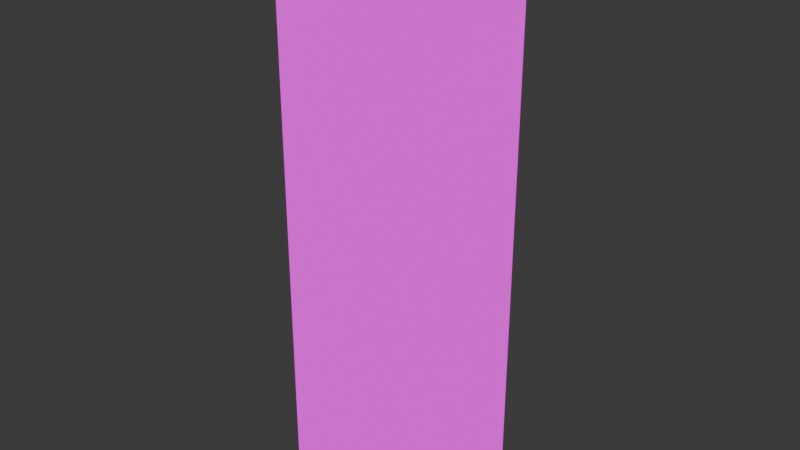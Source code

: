 # Source: dungeon_pillar.blend  (saved by Blender 5.0.119; exported with 4.5.12 LTS)
import bpy
from mathutils import Matrix  # noqa: F401  (used for matrix-valued properties, if any)

bpy.ops.wm.read_factory_settings(use_empty=True)
scene = bpy.context.scene
scene.name = 'Scene'

# ---- collections
col_collection = bpy.data.collections.new('Collection'); scene.collection.children.link(col_collection)

# ---- images (referenced by path relative to the original .blend; pixels are not part of the script)
import os
ASSET_DIR = os.environ.get("B2B_ASSET_DIR", "")  # directory of the original .blend (textures are referenced by path, not embedded)
HERE = os.path.dirname(os.path.abspath(__file__))  # packed textures are extracted next to this script under _unpacked/

def load_image(name, relpath, width, height, colorspace="sRGB"):
    """Load a texture the original file referenced (path relative to the .blend, or extracted next to this script)."""
    p = next((c for c in (os.path.join(HERE, relpath), os.path.join(ASSET_DIR, relpath)) if relpath and os.path.exists(c)), "")
    if p:
        img = bpy.data.images.load(p, check_existing=True)
        img.name = name
    else:  # same state as the original file: an image datablock whose file is absent (Cycles renders it pink)
        img = bpy.data.images.new(name, width, height)
        img.source = "FILE"
        img.filepath = "//" + (relpath or name)
    img.colorspace_settings.name = colorspace
    return img
img_ruins_png = load_image('ruins.png', 'ruins.png', 1024, 1024, 'sRGB')

# ---- materials (node trees are filled in below, after node groups)
mat_ruins = bpy.data.materials.new('ruins')
mat_ruins.alpha_threshold = 0.0
mat_ruins.use_backface_culling_lightprobe_volume = False
mat_ruins.roughness = 0.5
mat_ruins.line_color = (0.0, 0.0, 0.0, 1.0)

# ---- material node trees
mat_ruins.use_nodes = True; mat_ruins.node_tree.nodes.clear()
_N = mat_ruins.node_tree.nodes; _L = mat_ruins.node_tree.links
n0 = _N.new('ShaderNodeOutputMaterial'); n0.name = 'Material Output'; n0.location = (200, 100)
n1 = _N.new('ShaderNodeEmission'); n1.name = 'Emission'; n1.location = (-200, 100)
n2 = _N.new('ShaderNodeTexImage'); n2.name = 'Image Texture'; n2.location = (-490, 80)
n2.image = img_ruins_png
_L.new(n1.outputs[0], n0.inputs[0])
_L.new(n2.outputs[0], n1.inputs[0])
n0.is_active_output = True

# ---- world
world_world = bpy.data.worlds.new('World'); scene.world = world_world
world_world.use_nodes = True; world_world.node_tree.nodes.clear()
_N = world_world.node_tree.nodes; _L = world_world.node_tree.links
n0 = _N.new('ShaderNodeOutputWorld'); n0.name = 'World Output'; n0.location = (200, 100)
n1 = _N.new('ShaderNodeBackground'); n1.name = 'Background'; n1.location = (-200, 100)
n1.inputs[0].default_value = (0.05088, 0.05088, 0.05088, 1.0)
_L.new(n1.outputs[0], n0.inputs[0])
n0.is_active_output = True
world_world.color = (0.05088, 0.05088, 0.05088)
world_world.sun_shadow_jitter_overblur = 0.0

# ---- meshes
me_cube_001 = bpy.data.meshes.new('Cube.001')
me_cube_001.from_pydata([(1.0, -1.25, 5.0), (0.0, -1.25, 5.0), (0.0, -1.25, 0.0), (1.0, -1.25, 0.0), (0.0, 0.25, 5.0), (1.0, 0.25, 5.0), (1.0, 0.25, 0.0), (0.0, 0.25, 0.0), (1.25, 0.0, 5.0), (1.25, -1.0, 5.0), (1.25, -1.0, 0.0), (1.25, 0.0, 0.0), (-0.25, -1.0, 5.0), (-0.25, 0.0, 5.0), (-0.25, 0.0, 0.0), (-0.25, -1.0, 0.0), (1.0, 0.0, 5.0), (1.0, -1.0, 5.0), (0.0, 0.0, 5.0), (0.0, -1.0, 5.0)], [], [(11, 6, 5, 8), (14, 13, 4, 7), (7, 4, 5, 6), (15, 2, 1, 12), (3, 0, 1, 2), (10, 9, 0, 3), (17, 19, 1, 0), (5, 4, 18, 16), (16, 18, 19, 17), (0, 9, 17), (8, 16, 17, 9), (8, 5, 16), (15, 12, 13, 14), (13, 18, 4), (11, 8, 9, 10), (19, 12, 1), (18, 13, 12, 19)])
_uv = me_cube_001.uv_layers.new(name='UVMap')
_uv.uv.foreach_set('vector', [0.3809, 0.8691, 0.3809, 0.8691, 0.3809, 0.8691, 0.3809, 0.8691, 0.3809, 0.8691, 0.3809, 0.8691, 0.3809, 0.8691, 0.3809, 0.8691, 0.3809, 0.8691, 0.3809, 0.8691, 0.3809, 0.8691, 0.3809, 0.8691, 0.3809, 0.8691, 0.3809, 0.8691, 0.3809, 0.8691, 0.3809, 0.8691, 0.3809, 0.8691, 0.3809, 0.8691, 0.3809, 0.8691, 0.3809, 0.8691, 0.3809, 0.8691, 0.3809, 0.8691, 0.3809, 0.8691, 0.3809, 0.8691, 0.3809, 0.8691, 0.3809, 0.8691, 0.3809, 0.8691, 0.3809, 0.8691, 0.3809, 0.8691, 0.3809, 0.8691, 0.3809, 0.8691, 0.3809, 0.8691, 0.3809, 0.8691, 0.3809, 0.8691, 0.3809, 0.8691, 0.3809, 0.8691, 0.3809, 0.8691, 0.3809, 0.8691, 0.3809, 0.8691, 0.3809, 0.8691, 0.3809, 0.8691, 0.3809, 0.8691, 0.3809, 0.8691, 0.3809, 0.8691, 0.3809, 0.8691, 0.3809, 0.8691, 0.3809, 0.8691, 0.3809, 0.8691, 0.3809, 0.8691, 0.3809, 0.8691, 0.3809, 0.8691, 0.3809, 0.8691, 0.3809, 0.8691, 0.3809, 0.8691, 0.3809, 0.8691, 0.3809, 0.8691, 0.3809, 0.8691, 0.3809, 0.8691, 0.3809, 0.8691, 0.3809, 0.8691, 0.3809, 0.8691, 0.3809, 0.8691, 0.3809, 0.8691, 0.3809, 0.8691])
me_cube_001.materials.append(mat_ruins)
me_cube_001.update()

# ---- objects
ob_cube = bpy.data.objects.new('Cube', me_cube_001)

# ---- transforms, parenting, visibility, modifiers, constraints
ob_cube.location = (0.0, 0.0, 0.0)

# ---- collection membership
col_collection.objects.link(ob_cube)

# ---- scene / render settings (as saved in the file)
scene.frame_start = 1; scene.frame_end = 250; scene.frame_set(1)
scene.render.engine = 'BLENDER_EEVEE_NEXT'
scene.render.bake_bias = 0.0
scene.render.bake_samples = 0
scene.cycles.sampling_pattern = 'TABULATED_SOBOL'
scene.eevee.use_volume_custom_range = False
bpy.context.view_layer.update()

# ---- added for rendering (the .blend has no active camera): camera
cam_auto = bpy.data.cameras.new('AutoCamera')
cam_auto.lens = 50.0
cam_auto.sensor_width = 36.0
cam_auto.clip_end = 1000.0
ob_auto_camera = bpy.data.objects.new('AutoCamera', cam_auto)
scene.collection.objects.link(ob_auto_camera)
ob_auto_camera.location = (5.52526, -6.53031, 6.52021)
ob_auto_camera.rotation_euler = (1.09748, -7.21219e-08, 0.694738)
scene.camera = ob_auto_camera
bpy.context.view_layer.update()
